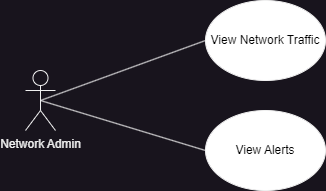

The diagram above was exported from draw.io. Its source (the exported page's mxGraphModel, read from the mxfile embedded in the PNG):
<mxGraphModel dx="781" dy="544" grid="1" gridSize="10" guides="1" tooltips="1" connect="1" arrows="1" fold="1" page="1" pageScale="1" pageWidth="850" pageHeight="1100" math="0" shadow="0">
  <root>
    <mxCell id="0" />
    <mxCell id="1" parent="0" />
    <mxCell id="AnQCv14xt-ItweaXGgj_-1" value="Network Admin" style="shape=umlActor;verticalLabelPosition=bottom;verticalAlign=top;html=1;outlineConnect=0;" parent="1" vertex="1">
      <mxGeometry x="70" y="130" width="30" height="60" as="geometry" />
    </mxCell>
    <mxCell id="CnOKWCixgnBJWqTvkO5A-1" value="&lt;font color=&quot;#000000&quot;&gt;View Network Traffic&lt;/font&gt;" style="ellipse;whiteSpace=wrap;html=1;fillStyle=solid;fillColor=#FFFFFF;" vertex="1" parent="1">
      <mxGeometry x="250" y="60" width="120" height="80" as="geometry" />
    </mxCell>
    <mxCell id="CnOKWCixgnBJWqTvkO5A-4" value="&lt;font color=&quot;#000000&quot;&gt;View Alerts&lt;/font&gt;" style="ellipse;whiteSpace=wrap;html=1;fillStyle=solid;fillColor=#FFFFFF;" vertex="1" parent="1">
      <mxGeometry x="250" y="170" width="120" height="80" as="geometry" />
    </mxCell>
    <mxCell id="CnOKWCixgnBJWqTvkO5A-5" value="" style="endArrow=none;html=1;rounded=0;entryX=0;entryY=0.5;entryDx=0;entryDy=0;" edge="1" parent="1" target="CnOKWCixgnBJWqTvkO5A-1">
      <mxGeometry width="50" height="50" relative="1" as="geometry">
        <mxPoint x="85" y="160" as="sourcePoint" />
        <mxPoint x="430" y="260" as="targetPoint" />
      </mxGeometry>
    </mxCell>
    <mxCell id="CnOKWCixgnBJWqTvkO5A-6" value="" style="endArrow=none;html=1;rounded=0;entryX=0;entryY=0.5;entryDx=0;entryDy=0;exitX=0.5;exitY=0.5;exitDx=0;exitDy=0;exitPerimeter=0;" edge="1" parent="1" source="AnQCv14xt-ItweaXGgj_-1" target="CnOKWCixgnBJWqTvkO5A-4">
      <mxGeometry width="50" height="50" relative="1" as="geometry">
        <mxPoint x="380" y="310" as="sourcePoint" />
        <mxPoint x="430" y="260" as="targetPoint" />
      </mxGeometry>
    </mxCell>
  </root>
</mxGraphModel>